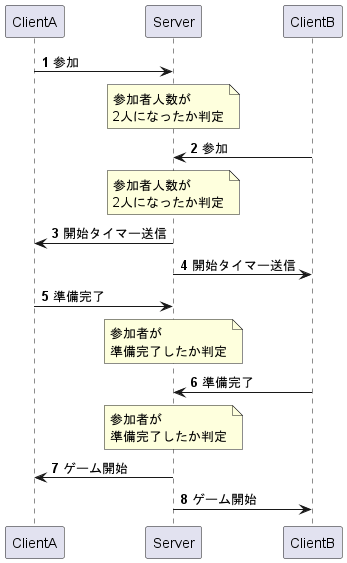

The diagram above was rendered by PlantUML. Its source (embedded in the PNG):
@startuml
'ゲーム開始シーケンス図

participant ClientA
participant Server
participant ClientB
autonumber
ClientA -> Server : 参加

note over Server
参加者人数が
2人になったか判定
end note

ClientB -> Server : 参加

note over Server
参加者人数が
2人になったか判定
end note

ClientA <- Server : 開始タイマー送信
ClientB <- Server : 開始タイマー送信

ClientA -> Server : 準備完了

note over Server
参加者が
準備完了したか判定
end note

ClientB -> Server : 準備完了

note over Server
参加者が
準備完了したか判定
end note

ClientA <- Server : ゲーム開始
ClientB <- Server : ゲーム開始
@enduml